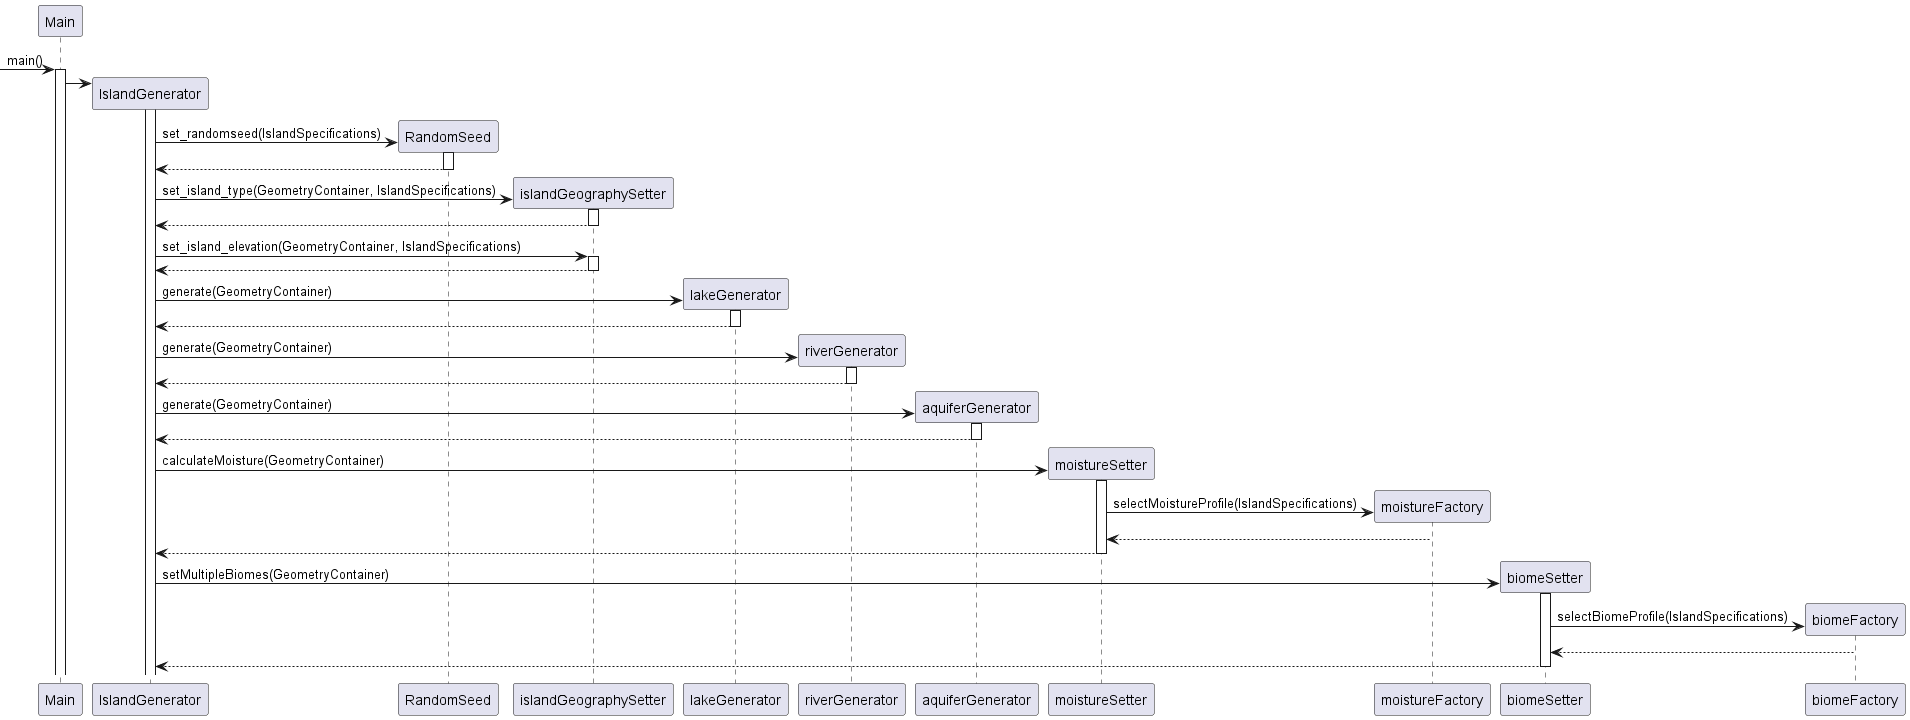

The diagram above was rendered by PlantUML. Its source (embedded in the PNG):
@startuml

participant Main

-> Main : main()
activate Main

create IslandGenerator
Main -> IslandGenerator
activate IslandGenerator

create RandomSeed
IslandGenerator -> RandomSeed : set_randomseed(IslandSpecifications)
activate RandomSeed
RandomSeed --> IslandGenerator
deactivate RandomSeed

create islandGeographySetter
IslandGenerator -> islandGeographySetter : set_island_type(GeometryContainer, IslandSpecifications)
activate islandGeographySetter
islandGeographySetter --> IslandGenerator
deactivate islandGeographySetter
IslandGenerator -> islandGeographySetter : set_island_elevation(GeometryContainer, IslandSpecifications)
activate islandGeographySetter
islandGeographySetter --> IslandGenerator
deactivate islandGeographySetter

create lakeGenerator
IslandGenerator -> lakeGenerator : generate(GeometryContainer)
activate lakeGenerator
lakeGenerator --> IslandGenerator
deactivate lakeGenerator

create riverGenerator
IslandGenerator -> riverGenerator : generate(GeometryContainer)
activate riverGenerator
riverGenerator --> IslandGenerator
deactivate riverGenerator

create aquiferGenerator
IslandGenerator -> aquiferGenerator : generate(GeometryContainer)
activate aquiferGenerator
aquiferGenerator --> IslandGenerator
deactivate aquiferGenerator

create moistureSetter
IslandGenerator -> moistureSetter : calculateMoisture(GeometryContainer)
activate moistureSetter
create moistureFactory
moistureSetter -> moistureFactory: selectMoistureProfile(IslandSpecifications)
moistureFactory --> moistureSetter
deactivate moistureFactory
moistureSetter --> IslandGenerator
deactivate moistureSetter

create biomeSetter
IslandGenerator -> biomeSetter : setMultipleBiomes(GeometryContainer)
activate biomeSetter
create biomeFactory
biomeSetter -> biomeFactory: selectBiomeProfile(IslandSpecifications)
biomeFactory --> biomeSetter
deactivate biomeFactory
biomeSetter --> IslandGenerator
deactivate biomeSetter

@enduml